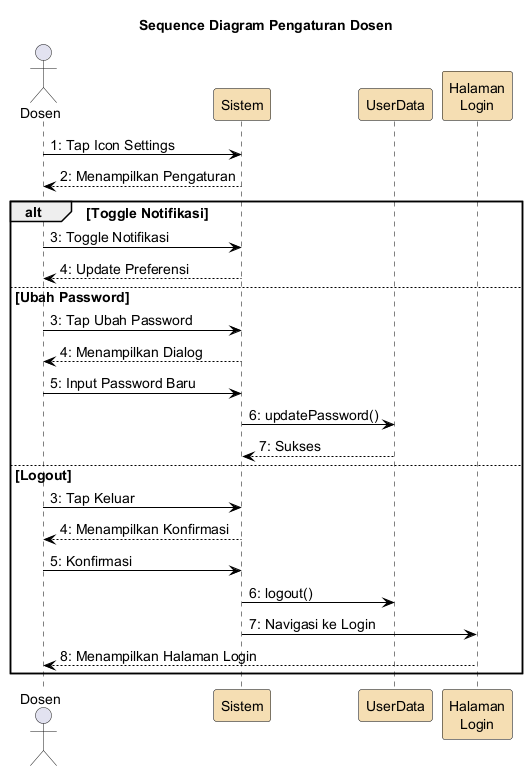

The diagram above was rendered by PlantUML. Its source (embedded in the PNG):
@startuml
skinparam backgroundColor White
skinparam ParticipantBorderColor Black
skinparam SequenceLifeLineBorderColor Black
skinparam ArrowColor Black
skinparam defaultFontSize 14
skinparam ParticipantBackgroundColor #F5DEB3

title Sequence Diagram Pengaturan Dosen

actor Dosen
participant "Sistem" as sistem
participant "UserData" as user
participant "Halaman\nLogin" as login

Dosen -> sistem : 1: Tap Icon Settings
sistem --> Dosen : 2: Menampilkan Pengaturan
alt Toggle Notifikasi
  Dosen -> sistem : 3: Toggle Notifikasi
  sistem --> Dosen : 4: Update Preferensi
else Ubah Password
  Dosen -> sistem : 3: Tap Ubah Password
  sistem --> Dosen : 4: Menampilkan Dialog
  Dosen -> sistem : 5: Input Password Baru
  sistem -> user : 6: updatePassword()
  user --> sistem : 7: Sukses
else Logout
  Dosen -> sistem : 3: Tap Keluar
  sistem --> Dosen : 4: Menampilkan Konfirmasi
  Dosen -> sistem : 5: Konfirmasi
  sistem -> user : 6: logout()
  sistem -> login : 7: Navigasi ke Login
  login --> Dosen : 8: Menampilkan Halaman Login
end

@enduml